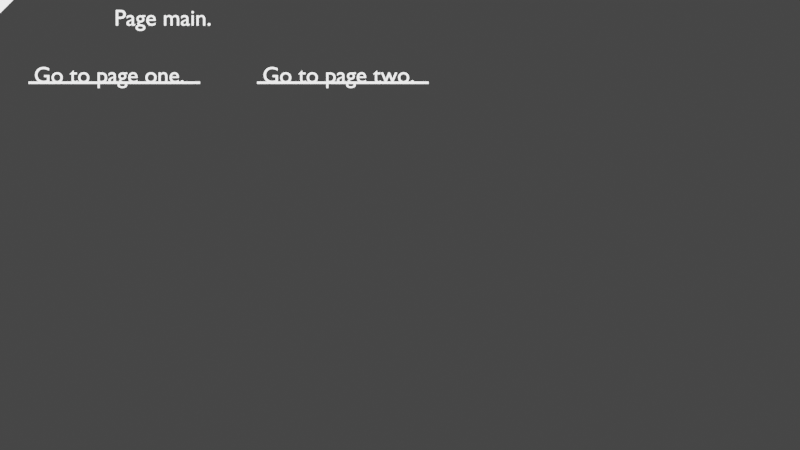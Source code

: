 # Source: addons.blend  (saved by Blender 3.3.6; exported with 4.5.12 LTS)
import bpy
from mathutils import Matrix  # noqa: F401  (used for matrix-valued properties, if any)

bpy.ops.wm.read_factory_settings(use_empty=True)
scene = bpy.context.scene
scene.name = 'Scene'

# ---- collections
col_window = bpy.data.collections.new('window'); scene.collection.children.link(col_window)
col_one = bpy.data.collections.new('one'); scene.collection.children.link(col_one)
col_one.hide_render = True
col_one.hide_viewport = True
col_two = bpy.data.collections.new('two'); scene.collection.children.link(col_two)
col_two.hide_render = True
col_two.hide_viewport = True
col_main = bpy.data.collections.new('main'); scene.collection.children.link(col_main)

# ---- world
world_world = bpy.data.worlds.new('World'); scene.world = world_world
world_world.use_nodes = True; world_world.node_tree.nodes.clear()
_N = world_world.node_tree.nodes; _L = world_world.node_tree.links
n0 = _N.new('ShaderNodeOutputWorld'); n0.name = 'World Output'; n0.location = (300, 300)
n1 = _N.new('ShaderNodeBackground'); n1.name = 'Background'; n1.location = (10, 300)
n1.inputs[0].default_value = (0.05088, 0.05088, 0.05088, 1.0)
_L.new(n1.outputs[0], n0.inputs[0])
n0.is_active_output = True
world_world.color = (0.05088, 0.05088, 0.05088)
world_world.use_sun_shadow = False
world_world.sun_shadow_jitter_overblur = 0.0

# ---- cameras
cam_camera = bpy.data.cameras.new('camera')
cam_camera.type = 'ORTHO'
cam_camera.ortho_scale = 35.0

# ---- lights
light_light = bpy.data.lights.new('light', 'SUN')
light_light.transmission_factor = 0.0
light_light.shadow_soft_size = 0.25

# ---- meshes
me_mouse = bpy.data.meshes.new('mouse')
me_mouse.from_pydata([(1.0, 1.0, 0.0), (-1.0, 1.0, 0.0), (-1.0, -1.0, 0.0), (1.0, -1.0, 0.0)], [], [(0, 1, 2, 3)])
_uv = me_mouse.uv_layers.new(name='UVMap')
_uv.uv.foreach_set('vector', [1.0, 1.0, 0.0, 1.0, 0.0, 0.0, 1.0, 0.0])
me_mouse.update()
me_go_to_page_main = bpy.data.meshes.new('Go to page main.')
me_go_to_page_main.from_pydata([(1.0, 1.0, 0.0), (-1.0, 1.0, 0.0), (-1.0, -1.0, 0.0), (1.0, -1.0, 0.0)], [], [(0, 1, 2, 3)])
_uv = me_go_to_page_main.uv_layers.new(name='UVMap')
_uv.uv.foreach_set('vector', [1.0, 1.0, 0.0, 1.0, 0.0, 0.0, 1.0, 0.0])
me_go_to_page_main.update()
me_go_to_page_two = bpy.data.meshes.new('Go to page two.')
me_go_to_page_two.from_pydata([(1.0, 1.0, 0.0), (-1.0, 1.0, 0.0), (-1.0, -1.0, 0.0), (1.0, -1.0, 0.0)], [], [(0, 1, 2, 3)])
_uv = me_go_to_page_two.uv_layers.new(name='UVMap')
_uv.uv.foreach_set('vector', [1.0, 1.0, 0.0, 1.0, 0.0, 0.0, 1.0, 0.0])
me_go_to_page_two.update()
me_go_to_page_one = bpy.data.meshes.new('Go to page one.')
me_go_to_page_one.from_pydata([(1.0, 1.0, 0.0), (-1.0, 1.0, 0.0), (-1.0, -1.0, 0.0), (1.0, -1.0, 0.0)], [], [(0, 1, 2, 3)])
_uv = me_go_to_page_one.uv_layers.new(name='UVMap')
_uv.uv.foreach_set('vector', [1.0, 1.0, 0.0, 1.0, 0.0, 0.0, 1.0, 0.0])
me_go_to_page_one.update()
me_go_to_page_main__001 = bpy.data.meshes.new('Go to page main..001')
me_go_to_page_main__001.from_pydata([(1.0, 1.0, 0.0), (-1.0, 1.0, 0.0), (-1.0, -1.0, 0.0), (1.0, -1.0, 0.0)], [], [(0, 1, 2, 3)])
_uv = me_go_to_page_main__001.uv_layers.new(name='UVMap')
_uv.uv.foreach_set('vector', [1.0, 1.0, 0.0, 1.0, 0.0, 0.0, 1.0, 0.0])
me_go_to_page_main__001.update()
me_go_to_page_one__001 = bpy.data.meshes.new('Go to page one..001')
me_go_to_page_one__001.from_pydata([(1.0, 1.0, 0.0), (-1.0, 1.0, 0.0), (-1.0, -1.0, 0.0), (1.0, -1.0, 0.0)], [], [(0, 1, 2, 3)])
_uv = me_go_to_page_one__001.uv_layers.new(name='UVMap')
_uv.uv.foreach_set('vector', [1.0, 1.0, 0.0, 1.0, 0.0, 0.0, 1.0, 0.0])
me_go_to_page_one__001.update()
me_go_to_page_two__001 = bpy.data.meshes.new('Go to page two..001')
me_go_to_page_two__001.from_pydata([(1.0, 1.0, 0.0), (-1.0, 1.0, 0.0), (-1.0, -1.0, 0.0), (1.0, -1.0, 0.0)], [], [(0, 1, 2, 3)])
_uv = me_go_to_page_two__001.uv_layers.new(name='UVMap')
_uv.uv.foreach_set('vector', [1.0, 1.0, 0.0, 1.0, 0.0, 0.0, 1.0, 0.0])
me_go_to_page_two__001.update()

# ---- curves / text
txt_page_one = bpy.data.curves.new('Page one.', 'FONT')
txt_page_one.dimensions = '2D'
txt_page_one.body = 'Page one.'
txt_go_to_page_main = bpy.data.curves.new('Go to page main.', 'FONT')
txt_go_to_page_main.dimensions = '2D'
txt_go_to_page_main.body = 'Go to page main.'
txt_go_to_page_two = bpy.data.curves.new('Go to page two.', 'FONT')
txt_go_to_page_two.dimensions = '2D'
txt_go_to_page_two.body = 'Go to page two.'
txt_page_two = bpy.data.curves.new('Page two.', 'FONT')
txt_page_two.dimensions = '2D'
txt_page_two.body = 'Page two.'
txt_go_to_page_one = bpy.data.curves.new('Go to page one.', 'FONT')
txt_go_to_page_one.dimensions = '2D'
txt_go_to_page_one.body = 'Go to page one.'
txt_go_to_page_main__001 = bpy.data.curves.new('Go to page main..001', 'FONT')
txt_go_to_page_main__001.dimensions = '2D'
txt_go_to_page_main__001.body = 'Go to page main.'
txt_page_main = bpy.data.curves.new('Page main.', 'FONT')
txt_page_main.dimensions = '2D'
txt_page_main.body = 'Page main.'
txt_go_to_page_one__001 = bpy.data.curves.new('Go to page one..001', 'FONT')
txt_go_to_page_one__001.dimensions = '2D'
txt_go_to_page_one__001.body = 'Go to page one.'
txt_go_to_page_two__001 = bpy.data.curves.new('Go to page two..001', 'FONT')
txt_go_to_page_two__001.dimensions = '2D'
txt_go_to_page_two__001.body = 'Go to page two.'

# ---- objects
ob_mouse = bpy.data.objects.new('mouse', me_mouse)
ob_camera = bpy.data.objects.new('camera', cam_camera)
ob_light = bpy.data.objects.new('light', light_light)
ob_page_one = bpy.data.objects.new('Page one.', txt_page_one)
ob_go_to_page_main = bpy.data.objects.new('Go to page main.', me_go_to_page_main)
ob_go_to_page_main__001 = bpy.data.objects.new('Go to page main..001', txt_go_to_page_main)
ob_go_to_page_two = bpy.data.objects.new('Go to page two.', me_go_to_page_two)
ob_go_to_page_two__001 = bpy.data.objects.new('Go to page two..001', txt_go_to_page_two)
ob_page_two = bpy.data.objects.new('Page two.', txt_page_two)
ob_go_to_page_one = bpy.data.objects.new('Go to page one.', me_go_to_page_one)
ob_go_to_page_one__001 = bpy.data.objects.new('Go to page one..001', txt_go_to_page_one)
ob_go_to_page_main__002 = bpy.data.objects.new('Go to page main..002', me_go_to_page_main__001)
ob_go_to_page_main__003 = bpy.data.objects.new('Go to page main..003', txt_go_to_page_main__001)
ob_page_main = bpy.data.objects.new('Page main.', txt_page_main)
ob_go_to_page_one__002 = bpy.data.objects.new('Go to page one..002', me_go_to_page_one__001)
ob_go_to_page_one__003 = bpy.data.objects.new('Go to page one..003', txt_go_to_page_one__001)
ob_go_to_page_two__002 = bpy.data.objects.new('Go to page two..002', me_go_to_page_two__001)
ob_go_to_page_two__003 = bpy.data.objects.new('Go to page two..003', txt_go_to_page_two__001)

# ---- transforms, parenting, visibility, modifiers, constraints
ob_mouse.location = (0.0, 0.0, -1.0)
ob_mouse.rotation_euler = (0.0, 0.0, 0.7854)
ob_mouse.scale = (0.5, 0.5, 0.5)
ob_camera.location = (17.5, 10.0, -60.0)
ob_camera.rotation_euler = (3.142, 0.0, 0.0)
ob_light.location = (0.0, 0.0, -60.0)
ob_light.rotation_euler = (3.142, 0.0, 0.0)
ob_page_one.location = (5.0, 1.25, 0.0)
ob_page_one.rotation_euler = (3.142, 0.0, 0.0)
ob_go_to_page_main.location = (5.0, 3.75, 0.0)
ob_go_to_page_main.rotation_euler = (3.142, 0.0, 0.0)
ob_go_to_page_main.scale = (4.0, 0.05, 1.0)
ob_go_to_page_main__001.parent = ob_go_to_page_main
ob_go_to_page_main__001.location = (-1.0, -0.05, 0.1)
ob_go_to_page_main__001.scale = (0.25, 20.0, 1.0)
ob_go_to_page_two.location = (15.0, 3.75, 0.0)
ob_go_to_page_two.rotation_euler = (3.142, 0.0, 0.0)
ob_go_to_page_two.scale = (3.75, 0.05, 1.0)
ob_go_to_page_two__001.parent = ob_go_to_page_two
ob_go_to_page_two__001.location = (-0.9375, -0.05, 0.1)
ob_go_to_page_two__001.scale = (0.2667, 20.0, 1.0)
ob_page_two.location = (5.0, 1.25, 0.0)
ob_page_two.rotation_euler = (3.142, 0.0, 0.0)
ob_go_to_page_one.location = (5.0, 3.75, 0.0)
ob_go_to_page_one.rotation_euler = (3.142, 0.0, 0.0)
ob_go_to_page_one.scale = (3.75, 0.05, 1.0)
ob_go_to_page_one__001.parent = ob_go_to_page_one
ob_go_to_page_one__001.location = (-0.9375, -0.05, 0.1)
ob_go_to_page_one__001.scale = (0.2667, 20.0, 1.0)
ob_go_to_page_main__002.location = (15.0, 3.75, 0.0)
ob_go_to_page_main__002.rotation_euler = (3.142, 0.0, 0.0)
ob_go_to_page_main__002.scale = (4.0, 0.05, 1.0)
ob_go_to_page_main__003.parent = ob_go_to_page_main__002
ob_go_to_page_main__003.location = (-1.0, -0.05, 0.1)
ob_go_to_page_main__003.scale = (0.25, 20.0, 1.0)
ob_page_main.location = (5.0, 1.25, 0.0)
ob_page_main.rotation_euler = (3.142, 0.0, 0.0)
ob_go_to_page_one__002.location = (5.0, 3.75, 0.0)
ob_go_to_page_one__002.rotation_euler = (3.142, 0.0, 0.0)
ob_go_to_page_one__002.scale = (3.75, 0.05, 1.0)
ob_go_to_page_one__003.parent = ob_go_to_page_one__002
ob_go_to_page_one__003.location = (-0.9375, -0.05, 0.1)
ob_go_to_page_one__003.scale = (0.2667, 20.0, 1.0)
ob_go_to_page_two__002.location = (15.0, 3.75, 0.0)
ob_go_to_page_two__002.rotation_euler = (3.142, 0.0, 0.0)
ob_go_to_page_two__002.scale = (3.75, 0.05, 1.0)
ob_go_to_page_two__003.parent = ob_go_to_page_two__002
ob_go_to_page_two__003.location = (-0.9375, -0.05, 0.1)
ob_go_to_page_two__003.scale = (0.2667, 20.0, 1.0)

# ---- collection membership
scene.collection.objects.link(ob_mouse)
col_window.objects.link(ob_camera)
col_window.objects.link(ob_light)
col_one.objects.link(ob_page_one)
col_one.objects.link(ob_go_to_page_main)
col_one.objects.link(ob_go_to_page_main__001)
col_one.objects.link(ob_go_to_page_two)
col_one.objects.link(ob_go_to_page_two__001)
col_two.objects.link(ob_page_two)
col_two.objects.link(ob_go_to_page_one)
col_two.objects.link(ob_go_to_page_one__001)
col_two.objects.link(ob_go_to_page_main__002)
col_two.objects.link(ob_go_to_page_main__003)
col_main.objects.link(ob_page_main)
col_main.objects.link(ob_go_to_page_one__002)
col_main.objects.link(ob_go_to_page_one__003)
col_main.objects.link(ob_go_to_page_two__002)
col_main.objects.link(ob_go_to_page_two__003)

# ---- scene / render settings (as saved in the file)
scene.camera = ob_camera
scene.frame_start = 1; scene.frame_end = 250; scene.frame_set(1)
scene.render.engine = 'BLENDER_EEVEE_NEXT'
scene.cycles.sampling_pattern = 'TABULATED_SOBOL'
scene.cycles.use_light_tree = False
scene.view_settings.view_transform = 'Filmic'
bpy.context.view_layer.update()
